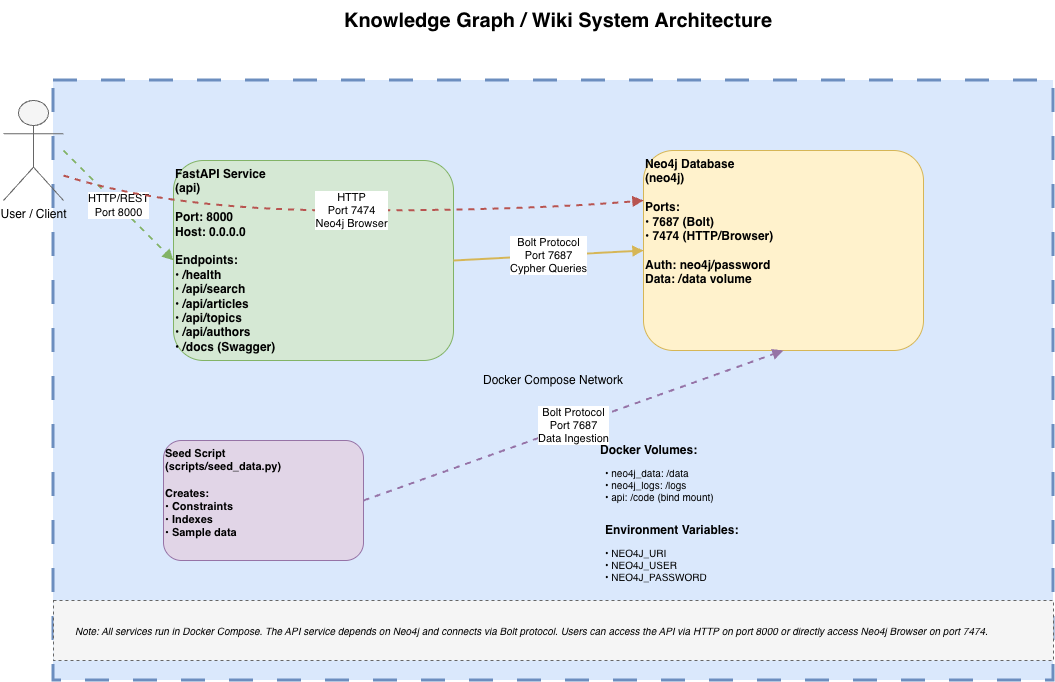

The diagram above was exported from draw.io. Its source (the exported page's mxGraphModel, read from the mxfile embedded in the PNG):
<mxGraphModel dx="1268" dy="1412" grid="1" gridSize="10" guides="1" tooltips="1" connect="1" arrows="1" fold="1" page="1" pageScale="1" pageWidth="827" pageHeight="1169" math="0" shadow="0">
  <root>
    <mxCell id="0" />
    <mxCell id="1" parent="0" />
    <mxCell id="MfOkXciHeLhUsvPHhmWD-1" parent="1" style="text;html=1;strokeColor=none;fillColor=none;align=center;verticalAlign=middle;whiteSpace=wrap;rounded=0;fontSize=20;fontStyle=1" value="Knowledge Graph / Wiki System Architecture" vertex="1">
      <mxGeometry height="40" width="470" x="350" y="40" as="geometry" />
    </mxCell>
    <mxCell id="MfOkXciHeLhUsvPHhmWD-2" parent="1" style="rounded=0;whiteSpace=wrap;html=1;fillColor=#dae8fc;strokeColor=#6c8ebf;strokeWidth=3;dashed=1;dashPattern=8 8;" value="Docker Compose Network" vertex="1">
      <mxGeometry height="600" width="1000" x="80" y="120" as="geometry" />
    </mxCell>
    <mxCell id="MfOkXciHeLhUsvPHhmWD-3" parent="1" style="shape=umlActor;verticalLabelPosition=bottom;verticalAlign=top;html=1;outlineConnect=0;fillColor=#f5f5f5;strokeColor=#666666;" value="User / Client" vertex="1">
      <mxGeometry height="100" width="60" x="30" y="140" as="geometry" />
    </mxCell>
    <mxCell id="MfOkXciHeLhUsvPHhmWD-4" parent="1" style="rounded=1;whiteSpace=wrap;html=1;fillColor=#d5e8d4;strokeColor=#82b366;fontStyle=1;fontSize=12;align=left;verticalAlign=top;" value="FastAPI Service&#10;(api)&#10;&#10;Port: 8000&#10;Host: 0.0.0.0&#10;&#10;Endpoints:&#10;• /health&#10;• /api/search&#10;• /api/articles&#10;• /api/topics&#10;• /api/authors&#10;• /docs (Swagger)" vertex="1">
      <mxGeometry height="200" width="280" x="200" y="200" as="geometry" />
    </mxCell>
    <mxCell id="MfOkXciHeLhUsvPHhmWD-5" parent="1" style="rounded=1;whiteSpace=wrap;html=1;fillColor=#fff2cc;strokeColor=#d6b656;fontStyle=1;fontSize=12;align=left;verticalAlign=top;" value="Neo4j Database&#10;(neo4j)&#10;&#10;Ports:&#10;• 7687 (Bolt)&#10;• 7474 (HTTP/Browser)&#10;&#10;Auth: neo4j/password&#10;Data: /data volume" vertex="1">
      <mxGeometry height="200" width="280" x="670" y="190" as="geometry" />
    </mxCell>
    <mxCell id="MfOkXciHeLhUsvPHhmWD-6" parent="1" style="rounded=1;whiteSpace=wrap;html=1;fillColor=#e1d5e7;strokeColor=#9673a6;fontStyle=1;fontSize=11;align=left;verticalAlign=top;" value="Seed Script&#10;(scripts/seed_data.py)&#10;&#10;Creates:&#10;• Constraints&#10;• Indexes&#10;• Sample data" vertex="1">
      <mxGeometry height="120" width="200" x="190" y="480" as="geometry" />
    </mxCell>
    <mxCell id="MfOkXciHeLhUsvPHhmWD-7" edge="1" parent="1" source="MfOkXciHeLhUsvPHhmWD-3" style="endArrow=block;html=1;rounded=0;exitX=1;exitY=0.5;exitDx=0;exitDy=0;entryX=0;entryY=0.5;entryDx=0;entryDy=0;strokeWidth=2;strokeColor=#82b366;dashed=1;" target="MfOkXciHeLhUsvPHhmWD-4" value="HTTP/REST&#10;Port 8000">
      <mxGeometry height="50" relative="1" width="50" as="geometry" />
    </mxCell>
    <mxCell id="MfOkXciHeLhUsvPHhmWD-8" edge="1" parent="1" source="MfOkXciHeLhUsvPHhmWD-4" style="endArrow=block;html=1;rounded=0;exitX=1;exitY=0.5;exitDx=0;exitDy=0;entryX=0;entryY=0.5;entryDx=0;entryDy=0;strokeWidth=2;strokeColor=#d6b656;" target="MfOkXciHeLhUsvPHhmWD-5" value="Bolt Protocol&#10;Port 7687&#10;Cypher Queries">
      <mxGeometry height="50" relative="1" width="50" as="geometry" />
    </mxCell>
    <mxCell id="MfOkXciHeLhUsvPHhmWD-9" edge="1" parent="1" source="MfOkXciHeLhUsvPHhmWD-3" style="endArrow=block;html=1;rounded=0;exitX=1;exitY=0.75;exitDx=0;exitDy=0;entryX=0;entryY=0.25;entryDx=0;entryDy=0;strokeWidth=2;strokeColor=#b85450;dashed=1;curved=1;" target="MfOkXciHeLhUsvPHhmWD-5" value="HTTP&#10;Port 7474&#10;Neo4j Browser">
      <mxGeometry height="50" relative="1" width="50" as="geometry">
        <Array as="points">
          <mxPoint x="200" y="250" />
          <mxPoint x="550" y="250" />
        </Array>
        <mxPoint x="200" y="400" as="sourcePoint" />
        <mxPoint x="700" y="300" as="targetPoint" />
      </mxGeometry>
    </mxCell>
    <mxCell id="MfOkXciHeLhUsvPHhmWD-10" edge="1" parent="1" source="MfOkXciHeLhUsvPHhmWD-6" style="endArrow=block;html=1;rounded=0;exitX=1;exitY=0.5;exitDx=0;exitDy=0;entryX=0.5;entryY=1;entryDx=0;entryDy=0;strokeWidth=2;strokeColor=#9673a6;dashed=1;" target="MfOkXciHeLhUsvPHhmWD-5" value="Bolt Protocol&#10;Port 7687&#10;Data Ingestion">
      <mxGeometry height="50" relative="1" width="50" as="geometry" />
    </mxCell>
    <mxCell id="MfOkXciHeLhUsvPHhmWD-11" parent="1" style="text;html=1;strokeColor=none;fillColor=none;align=left;verticalAlign=middle;whiteSpace=wrap;rounded=0;fontSize=12;fontStyle=1" value="Docker Volumes:" vertex="1">
      <mxGeometry height="20" width="150" x="625" y="480" as="geometry" />
    </mxCell>
    <mxCell id="MfOkXciHeLhUsvPHhmWD-12" parent="1" style="text;html=1;strokeColor=none;fillColor=none;align=left;verticalAlign=top;whiteSpace=wrap;rounded=0;fontSize=10;" value="• neo4j_data: /data&#10;• neo4j_logs: /logs&#10;• api: /code (bind mount)" vertex="1">
      <mxGeometry height="60" width="200" x="630" y="500" as="geometry" />
    </mxCell>
    <mxCell id="MfOkXciHeLhUsvPHhmWD-13" parent="1" style="text;html=1;strokeColor=none;fillColor=none;align=left;verticalAlign=middle;whiteSpace=wrap;rounded=0;fontSize=12;fontStyle=1" value="Environment Variables:" vertex="1">
      <mxGeometry height="20" width="200" x="630" y="560" as="geometry" />
    </mxCell>
    <mxCell id="MfOkXciHeLhUsvPHhmWD-14" parent="1" style="text;html=1;strokeColor=none;fillColor=none;align=left;verticalAlign=top;whiteSpace=wrap;rounded=0;fontSize=10;" value="• NEO4J_URI&#10;• NEO4J_USER&#10;• NEO4J_PASSWORD" vertex="1">
      <mxGeometry height="50" width="200" x="630" y="580" as="geometry" />
    </mxCell>
    <mxCell id="MfOkXciHeLhUsvPHhmWD-15" parent="1" style="rounded=0;whiteSpace=wrap;html=1;fillColor=#f5f5f5;strokeColor=#666666;dashed=1;" value="" vertex="1">
      <mxGeometry height="60" width="1000" x="80" y="640" as="geometry" />
    </mxCell>
    <mxCell id="MfOkXciHeLhUsvPHhmWD-16" parent="1" style="text;html=1;strokeColor=none;fillColor=none;align=left;verticalAlign=middle;whiteSpace=wrap;rounded=0;fontSize=10;fontStyle=2" value="Note: All services run in Docker Compose. The API service depends on Neo4j and connects via Bolt protocol. Users can access the API via HTTP on port 8000 or directly access Neo4j Browser on port 7474." vertex="1">
      <mxGeometry height="40" width="960" x="100" y="650" as="geometry" />
    </mxCell>
  </root>
</mxGraphModel>